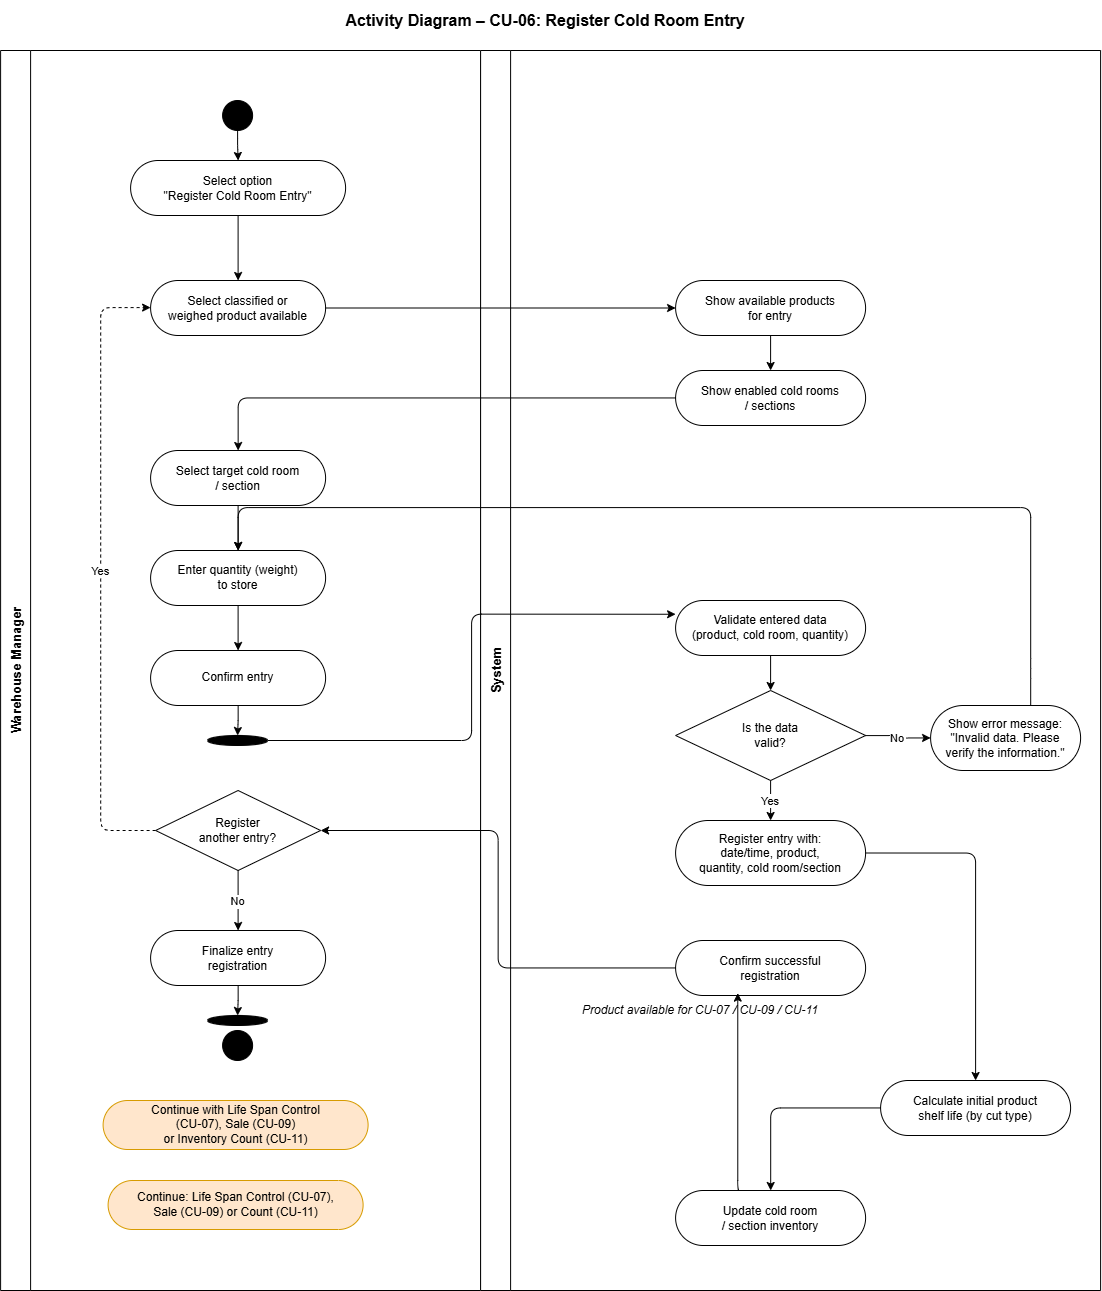

The diagram above was exported from draw.io. Its source (the exported page's mxGraphModel, read from the mxfile embedded in the PNG):
<mxGraphModel dx="1873" dy="1300" grid="1" gridSize="10" guides="1" tooltips="1" connect="1" arrows="1" fold="1" page="1" pageScale="1" pageWidth="827" pageHeight="1169" math="0" shadow="0">
  <root>
    <mxCell id="0" />
    <mxCell id="1" parent="0" />
    <mxCell id="mb5GtPzUIZHde5Bj9PkS-1" parent="1" style="text;html=1;strokeColor=none;fillColor=none;align=center;verticalAlign=middle;whiteSpace=wrap;rounded=0;fontSize=16;fontStyle=1;" value="Activity Diagram – CU-06: Register Cold Room Entry" vertex="1">
      <mxGeometry height="40" width="970" x="100" y="20" as="geometry" />
    </mxCell>
    <mxCell id="mb5GtPzUIZHde5Bj9PkS-2" parent="1" style="swimlane;startSize=30;horizontal=0;fontStyle=1;fontSize=13;" value="Warehouse Manager" vertex="1">
      <mxGeometry height="1240" width="480" x="40" y="70" as="geometry" />
    </mxCell>
    <mxCell id="mb5GtPzUIZHde5Bj9PkS-3" parent="mb5GtPzUIZHde5Bj9PkS-2" style="ellipse;whiteSpace=wrap;html=1;aspect=fixed;fillColor=#000000;strokeColor=#000000;" value="" vertex="1">
      <mxGeometry height="30" width="30" x="222" y="50" as="geometry" />
    </mxCell>
    <mxCell id="mb5GtPzUIZHde5Bj9PkS-4" parent="mb5GtPzUIZHde5Bj9PkS-2" style="rounded=1;whiteSpace=wrap;html=1;fillColor=#ffffff;strokeColor=#000000;arcSize=50;" value="Select option&#10;&quot;Register Cold Room Entry&quot;" vertex="1">
      <mxGeometry height="55" width="215" x="130" y="110" as="geometry" />
    </mxCell>
    <mxCell id="mb5GtPzUIZHde5Bj9PkS-5" parent="mb5GtPzUIZHde5Bj9PkS-2" style="rounded=1;whiteSpace=wrap;html=1;fillColor=#ffffff;strokeColor=#000000;arcSize=50;" value="Select classified or&#10;weighed product available" vertex="1">
      <mxGeometry height="55" width="175" x="150" y="230" as="geometry" />
    </mxCell>
    <mxCell id="mb5GtPzUIZHde5Bj9PkS-6" parent="mb5GtPzUIZHde5Bj9PkS-2" style="rounded=1;whiteSpace=wrap;html=1;fillColor=#ffffff;strokeColor=#000000;arcSize=50;" value="Select target cold room&#10;/ section" vertex="1">
      <mxGeometry height="55" width="175" x="150" y="400" as="geometry" />
    </mxCell>
    <mxCell id="mb5GtPzUIZHde5Bj9PkS-7" parent="mb5GtPzUIZHde5Bj9PkS-2" style="rounded=1;whiteSpace=wrap;html=1;fillColor=#ffffff;strokeColor=#000000;arcSize=50;" value="Enter quantity (weight)&#10;to store" vertex="1">
      <mxGeometry height="55" width="175" x="150" y="500" as="geometry" />
    </mxCell>
    <mxCell id="mb5GtPzUIZHde5Bj9PkS-8" parent="mb5GtPzUIZHde5Bj9PkS-2" style="rounded=1;whiteSpace=wrap;html=1;fillColor=#ffffff;strokeColor=#000000;arcSize=50;" value="Confirm entry" vertex="1">
      <mxGeometry height="55" width="175" x="150" y="600" as="geometry" />
    </mxCell>
    <mxCell id="mb5GtPzUIZHde5Bj9PkS-9" parent="mb5GtPzUIZHde5Bj9PkS-2" style="shape=mxgraph.flowchart.start_2;fillColor=#000000;strokeColor=#000000;" value="" vertex="1">
      <mxGeometry height="10" width="60" x="207" y="685" as="geometry" />
    </mxCell>
    <mxCell id="mb5GtPzUIZHde5Bj9PkS-10" parent="mb5GtPzUIZHde5Bj9PkS-2" style="rhombus;whiteSpace=wrap;html=1;" value="Register&#10;another entry?" vertex="1">
      <mxGeometry height="80" width="165" x="155" y="740" as="geometry" />
    </mxCell>
    <mxCell id="mb5GtPzUIZHde5Bj9PkS-11" parent="mb5GtPzUIZHde5Bj9PkS-2" style="rounded=1;whiteSpace=wrap;html=1;fillColor=#ffffff;strokeColor=#000000;arcSize=50;" value="Finalize entry&#10;registration" vertex="1">
      <mxGeometry height="55" width="175" x="150" y="880" as="geometry" />
    </mxCell>
    <mxCell id="mb5GtPzUIZHde5Bj9PkS-12" parent="mb5GtPzUIZHde5Bj9PkS-2" style="shape=mxgraph.flowchart.start_2;fillColor=#000000;strokeColor=#000000;" value="" vertex="1">
      <mxGeometry height="10" width="60" x="207" y="965" as="geometry" />
    </mxCell>
    <mxCell id="mb5GtPzUIZHde5Bj9PkS-13" parent="mb5GtPzUIZHde5Bj9PkS-2" style="rounded=1;whiteSpace=wrap;html=1;fillColor=#ffe6cc;strokeColor=#d79b00;arcSize=50;" value="Continue with Life Span Control&#10;(CU-07), Sale (CU-09)&#10;or Inventory Count (CU-11)" vertex="1">
      <mxGeometry height="49" width="265" x="102.5" y="1050" as="geometry" />
    </mxCell>
    <mxCell id="mb5GtPzUIZHde5Bj9PkS-14" parent="mb5GtPzUIZHde5Bj9PkS-2" style="ellipse;whiteSpace=wrap;html=1;aspect=fixed;fillColor=#000000;strokeColor=#000000;double=1;" value="" vertex="1">
      <mxGeometry height="30" width="30" x="222" y="980" as="geometry" />
    </mxCell>
    <mxCell id="mb5GtPzUIZHde5Bj9PkS-15" edge="1" parent="mb5GtPzUIZHde5Bj9PkS-2" source="mb5GtPzUIZHde5Bj9PkS-3" style="edgeStyle=orthogonalEdgeStyle;" target="mb5GtPzUIZHde5Bj9PkS-4">
      <mxGeometry relative="1" as="geometry" />
    </mxCell>
    <mxCell id="mb5GtPzUIZHde5Bj9PkS-16" edge="1" parent="mb5GtPzUIZHde5Bj9PkS-2" source="mb5GtPzUIZHde5Bj9PkS-4" style="edgeStyle=orthogonalEdgeStyle;" target="mb5GtPzUIZHde5Bj9PkS-5">
      <mxGeometry relative="1" as="geometry" />
    </mxCell>
    <mxCell id="mb5GtPzUIZHde5Bj9PkS-17" edge="1" parent="mb5GtPzUIZHde5Bj9PkS-2" source="mb5GtPzUIZHde5Bj9PkS-6" style="edgeStyle=orthogonalEdgeStyle;" target="mb5GtPzUIZHde5Bj9PkS-7">
      <mxGeometry relative="1" as="geometry" />
    </mxCell>
    <mxCell id="mb5GtPzUIZHde5Bj9PkS-18" edge="1" parent="mb5GtPzUIZHde5Bj9PkS-2" source="mb5GtPzUIZHde5Bj9PkS-7" style="edgeStyle=orthogonalEdgeStyle;" target="mb5GtPzUIZHde5Bj9PkS-8">
      <mxGeometry relative="1" as="geometry" />
    </mxCell>
    <mxCell id="mb5GtPzUIZHde5Bj9PkS-19" edge="1" parent="mb5GtPzUIZHde5Bj9PkS-2" source="mb5GtPzUIZHde5Bj9PkS-8" style="edgeStyle=orthogonalEdgeStyle;" target="mb5GtPzUIZHde5Bj9PkS-9">
      <mxGeometry relative="1" as="geometry" />
    </mxCell>
    <mxCell id="mb5GtPzUIZHde5Bj9PkS-20" edge="1" parent="mb5GtPzUIZHde5Bj9PkS-2" source="mb5GtPzUIZHde5Bj9PkS-10" style="edgeStyle=orthogonalEdgeStyle;dashed=1;" target="mb5GtPzUIZHde5Bj9PkS-5" value="Yes">
      <mxGeometry relative="1" as="geometry">
        <Array as="points">
          <mxPoint x="100" y="780" />
          <mxPoint x="100" y="257" />
        </Array>
      </mxGeometry>
    </mxCell>
    <mxCell id="mb5GtPzUIZHde5Bj9PkS-21" edge="1" parent="mb5GtPzUIZHde5Bj9PkS-2" source="mb5GtPzUIZHde5Bj9PkS-10" style="edgeStyle=orthogonalEdgeStyle;" target="mb5GtPzUIZHde5Bj9PkS-11" value="No">
      <mxGeometry relative="1" as="geometry" />
    </mxCell>
    <mxCell id="mb5GtPzUIZHde5Bj9PkS-22" edge="1" parent="mb5GtPzUIZHde5Bj9PkS-2" source="mb5GtPzUIZHde5Bj9PkS-11" style="edgeStyle=orthogonalEdgeStyle;" target="mb5GtPzUIZHde5Bj9PkS-12">
      <mxGeometry relative="1" as="geometry" />
    </mxCell>
    <mxCell id="mb5GtPzUIZHde5Bj9PkS-23" parent="mb5GtPzUIZHde5Bj9PkS-2" style="rounded=1;whiteSpace=wrap;html=1;fillColor=#ffe6cc;strokeColor=#d79b00;arcSize=50;" value="Continue: Life Span Control (CU-07),&#10;Sale (CU-09) or Count (CU-11)" vertex="1">
      <mxGeometry height="49" width="255" x="107.5" y="1130" as="geometry" />
    </mxCell>
    <mxCell id="mb5GtPzUIZHde5Bj9PkS-24" parent="1" style="swimlane;startSize=30;horizontal=0;fontStyle=1;fontSize=13;" value="System" vertex="1">
      <mxGeometry height="1240" width="620" x="520" y="70" as="geometry" />
    </mxCell>
    <mxCell id="mb5GtPzUIZHde5Bj9PkS-25" parent="mb5GtPzUIZHde5Bj9PkS-24" style="rounded=1;whiteSpace=wrap;html=1;fillColor=#ffffff;strokeColor=#000000;arcSize=50;" value="Show available products&#10;for entry" vertex="1">
      <mxGeometry height="55" width="190" x="195" y="230" as="geometry" />
    </mxCell>
    <mxCell id="mb5GtPzUIZHde5Bj9PkS-26" parent="mb5GtPzUIZHde5Bj9PkS-24" style="rounded=1;whiteSpace=wrap;html=1;fillColor=#ffffff;strokeColor=#000000;arcSize=50;" value="Show enabled cold rooms&#10;/ sections" vertex="1">
      <mxGeometry height="55" width="190" x="195" y="320" as="geometry" />
    </mxCell>
    <mxCell id="mb5GtPzUIZHde5Bj9PkS-27" parent="mb5GtPzUIZHde5Bj9PkS-24" style="rounded=1;whiteSpace=wrap;html=1;fillColor=#ffffff;strokeColor=#000000;arcSize=50;" value="Validate entered data&#10;(product, cold room, quantity)" vertex="1">
      <mxGeometry height="55" width="190" x="195" y="550" as="geometry" />
    </mxCell>
    <mxCell id="mb5GtPzUIZHde5Bj9PkS-28" parent="mb5GtPzUIZHde5Bj9PkS-24" style="rhombus;whiteSpace=wrap;html=1;" value="Is the data&#10;valid?" vertex="1">
      <mxGeometry height="90" width="190" x="195" y="640" as="geometry" />
    </mxCell>
    <mxCell id="mb5GtPzUIZHde5Bj9PkS-29" parent="mb5GtPzUIZHde5Bj9PkS-24" style="rounded=1;whiteSpace=wrap;html=1;arcSize=50;" value="Show error message:&#10;&quot;Invalid data. Please&#10;verify the information.&quot;" vertex="1">
      <mxGeometry height="65" width="150" x="450" y="655" as="geometry" />
    </mxCell>
    <mxCell id="mb5GtPzUIZHde5Bj9PkS-30" parent="mb5GtPzUIZHde5Bj9PkS-24" style="rounded=1;whiteSpace=wrap;html=1;fillColor=#ffffff;strokeColor=#000000;arcSize=50;" value="Register entry with:&#10;date/time, product,&#10;quantity, cold room/section" vertex="1">
      <mxGeometry height="65" width="190" x="195" y="770" as="geometry" />
    </mxCell>
    <mxCell id="mb5GtPzUIZHde5Bj9PkS-31" parent="mb5GtPzUIZHde5Bj9PkS-24" style="rounded=1;whiteSpace=wrap;html=1;fillColor=#ffffff;strokeColor=#000000;arcSize=50;" value="Calculate initial product&#10;shelf life (by cut type)" vertex="1">
      <mxGeometry height="55" width="190" x="400" y="1030" as="geometry" />
    </mxCell>
    <mxCell id="mb5GtPzUIZHde5Bj9PkS-32" parent="mb5GtPzUIZHde5Bj9PkS-24" style="rounded=1;whiteSpace=wrap;html=1;fillColor=#ffffff;strokeColor=#000000;arcSize=50;" value="Update cold room&#10;/ section inventory" vertex="1">
      <mxGeometry height="55" width="190" x="195" y="1140" as="geometry" />
    </mxCell>
    <mxCell id="mb5GtPzUIZHde5Bj9PkS-33" parent="mb5GtPzUIZHde5Bj9PkS-24" style="rounded=1;whiteSpace=wrap;html=1;arcSize=50;" value="Confirm successful&#10;registration" vertex="1">
      <mxGeometry height="55" width="190" x="195" y="890" as="geometry" />
    </mxCell>
    <mxCell id="mb5GtPzUIZHde5Bj9PkS-34" edge="1" parent="mb5GtPzUIZHde5Bj9PkS-24" source="mb5GtPzUIZHde5Bj9PkS-25" style="edgeStyle=orthogonalEdgeStyle;" target="mb5GtPzUIZHde5Bj9PkS-26">
      <mxGeometry relative="1" as="geometry" />
    </mxCell>
    <mxCell id="mb5GtPzUIZHde5Bj9PkS-35" edge="1" parent="mb5GtPzUIZHde5Bj9PkS-24" source="mb5GtPzUIZHde5Bj9PkS-27" style="edgeStyle=orthogonalEdgeStyle;" target="mb5GtPzUIZHde5Bj9PkS-28">
      <mxGeometry relative="1" as="geometry" />
    </mxCell>
    <mxCell id="mb5GtPzUIZHde5Bj9PkS-36" edge="1" parent="mb5GtPzUIZHde5Bj9PkS-24" source="mb5GtPzUIZHde5Bj9PkS-28" style="edgeStyle=orthogonalEdgeStyle;" target="mb5GtPzUIZHde5Bj9PkS-29" value="No">
      <mxGeometry relative="1" as="geometry" />
    </mxCell>
    <mxCell id="mb5GtPzUIZHde5Bj9PkS-37" edge="1" parent="mb5GtPzUIZHde5Bj9PkS-24" source="mb5GtPzUIZHde5Bj9PkS-28" style="edgeStyle=orthogonalEdgeStyle;" target="mb5GtPzUIZHde5Bj9PkS-30" value="Yes">
      <mxGeometry relative="1" as="geometry" />
    </mxCell>
    <mxCell id="mb5GtPzUIZHde5Bj9PkS-38" edge="1" parent="mb5GtPzUIZHde5Bj9PkS-24" source="mb5GtPzUIZHde5Bj9PkS-30" style="edgeStyle=orthogonalEdgeStyle;exitX=1;exitY=0.5;exitDx=0;exitDy=0;" target="mb5GtPzUIZHde5Bj9PkS-31">
      <mxGeometry relative="1" as="geometry" />
    </mxCell>
    <mxCell id="mb5GtPzUIZHde5Bj9PkS-39" edge="1" parent="mb5GtPzUIZHde5Bj9PkS-24" source="mb5GtPzUIZHde5Bj9PkS-31" style="edgeStyle=orthogonalEdgeStyle;" target="mb5GtPzUIZHde5Bj9PkS-32">
      <mxGeometry relative="1" as="geometry" />
    </mxCell>
    <mxCell id="mb5GtPzUIZHde5Bj9PkS-40" edge="1" parent="mb5GtPzUIZHde5Bj9PkS-24" style="edgeStyle=orthogonalEdgeStyle;entryX=0.507;entryY=-0.079;entryDx=0;entryDy=0;entryPerimeter=0;" target="mb5GtPzUIZHde5Bj9PkS-46">
      <mxGeometry relative="1" as="geometry">
        <Array as="points">
          <mxPoint x="257.18" y="1140" />
        </Array>
        <mxPoint x="260" y="1140" as="sourcePoint" />
        <mxPoint x="260" y="905" as="targetPoint" />
      </mxGeometry>
    </mxCell>
    <mxCell id="mb5GtPzUIZHde5Bj9PkS-46" parent="mb5GtPzUIZHde5Bj9PkS-24" style="text;html=1;align=left;verticalAlign=middle;resizable=0;points=[];autosize=1;strokeColor=none;fillColor=none;fontStyle=2;" value="Product available for CU-07 / CU-09 / CU-11" vertex="1">
      <mxGeometry height="30" width="310" x="100" y="945" as="geometry" />
    </mxCell>
    <mxCell id="mb5GtPzUIZHde5Bj9PkS-41" edge="1" parent="1" source="mb5GtPzUIZHde5Bj9PkS-5" style="edgeStyle=orthogonalEdgeStyle;" target="mb5GtPzUIZHde5Bj9PkS-25">
      <mxGeometry relative="1" as="geometry" />
    </mxCell>
    <mxCell id="mb5GtPzUIZHde5Bj9PkS-42" edge="1" parent="1" source="mb5GtPzUIZHde5Bj9PkS-26" style="edgeStyle=orthogonalEdgeStyle;" target="mb5GtPzUIZHde5Bj9PkS-6">
      <mxGeometry relative="1" as="geometry" />
    </mxCell>
    <mxCell id="mb5GtPzUIZHde5Bj9PkS-43" edge="1" parent="1" source="mb5GtPzUIZHde5Bj9PkS-9" style="edgeStyle=orthogonalEdgeStyle;entryX=0;entryY=0.25;entryDx=0;entryDy=0;" target="mb5GtPzUIZHde5Bj9PkS-27">
      <mxGeometry relative="1" as="geometry" />
    </mxCell>
    <mxCell id="mb5GtPzUIZHde5Bj9PkS-44" edge="1" parent="1" source="mb5GtPzUIZHde5Bj9PkS-29" style="edgeStyle=orthogonalEdgeStyle;" target="mb5GtPzUIZHde5Bj9PkS-7">
      <mxGeometry relative="1" as="geometry">
        <Array as="points">
          <mxPoint x="1070" y="688" />
          <mxPoint x="1070" y="527" />
          <mxPoint x="350" y="527" />
        </Array>
      </mxGeometry>
    </mxCell>
    <mxCell id="mb5GtPzUIZHde5Bj9PkS-45" edge="1" parent="1" source="mb5GtPzUIZHde5Bj9PkS-33" style="edgeStyle=orthogonalEdgeStyle;entryX=1;entryY=0.5;entryDx=0;entryDy=0;" target="mb5GtPzUIZHde5Bj9PkS-10">
      <mxGeometry relative="1" as="geometry" />
    </mxCell>
  </root>
</mxGraphModel>